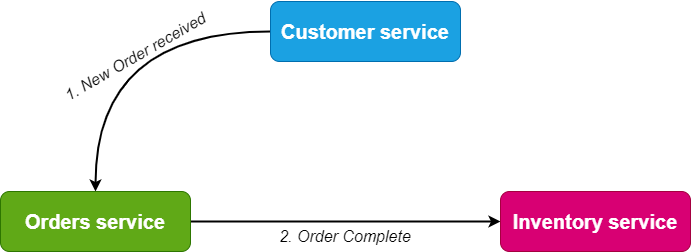

The diagram above was exported from draw.io. Its source (the exported page's mxGraphModel, read from the mxfile embedded in the PNG):
<mxGraphModel dx="1434" dy="796" grid="1" gridSize="10" guides="1" tooltips="1" connect="1" arrows="1" fold="1" page="1" pageScale="1" pageWidth="850" pageHeight="1100" math="0" shadow="0">
  <root>
    <mxCell id="0" />
    <mxCell id="1" parent="0" />
    <mxCell id="EPnXSvObr4yJgHjbpFMF-13" style="edgeStyle=orthogonalEdgeStyle;rounded=0;orthogonalLoop=1;jettySize=auto;html=1;exitX=0;exitY=0.5;exitDx=0;exitDy=0;entryX=0.5;entryY=0;entryDx=0;entryDy=0;curved=1;strokeWidth=2;" edge="1" parent="1" source="EPnXSvObr4yJgHjbpFMF-3" target="EPnXSvObr4yJgHjbpFMF-5">
      <mxGeometry relative="1" as="geometry" />
    </mxCell>
    <mxCell id="EPnXSvObr4yJgHjbpFMF-3" value="&lt;b&gt;&lt;font style=&quot;font-size: 20px;&quot;&gt;Customer service&lt;/font&gt;&lt;/b&gt;" style="rounded=1;whiteSpace=wrap;html=1;fillColor=#1ba1e2;fontColor=#ffffff;strokeColor=#006EAF;" vertex="1" parent="1">
      <mxGeometry x="290" y="120" width="190" height="60" as="geometry" />
    </mxCell>
    <mxCell id="EPnXSvObr4yJgHjbpFMF-14" style="edgeStyle=orthogonalEdgeStyle;curved=1;rounded=0;orthogonalLoop=1;jettySize=auto;html=1;exitX=1;exitY=0.5;exitDx=0;exitDy=0;entryX=0;entryY=0.5;entryDx=0;entryDy=0;strokeWidth=2;" edge="1" parent="1" source="EPnXSvObr4yJgHjbpFMF-5" target="EPnXSvObr4yJgHjbpFMF-7">
      <mxGeometry relative="1" as="geometry" />
    </mxCell>
    <mxCell id="EPnXSvObr4yJgHjbpFMF-5" value="&lt;b&gt;&lt;font style=&quot;font-size: 20px;&quot;&gt;Orders service&lt;/font&gt;&lt;/b&gt;" style="rounded=1;whiteSpace=wrap;html=1;fillColor=#60a917;fontColor=#ffffff;strokeColor=#2D7600;" vertex="1" parent="1">
      <mxGeometry x="20" y="310" width="190" height="60" as="geometry" />
    </mxCell>
    <mxCell id="EPnXSvObr4yJgHjbpFMF-7" value="&lt;b&gt;&lt;font style=&quot;font-size: 20px;&quot;&gt;Inventory service&lt;/font&gt;&lt;/b&gt;" style="rounded=1;whiteSpace=wrap;html=1;fillColor=#d80073;fontColor=#ffffff;strokeColor=#A50040;" vertex="1" parent="1">
      <mxGeometry x="520" y="310" width="190" height="60" as="geometry" />
    </mxCell>
    <mxCell id="EPnXSvObr4yJgHjbpFMF-8" value="1. New Order received" style="text;html=1;strokeColor=none;fillColor=none;align=center;verticalAlign=middle;whiteSpace=wrap;rounded=0;fontSize=16;fontStyle=2;rotation=-30;" vertex="1" parent="1">
      <mxGeometry x="70" y="160" width="170" height="30" as="geometry" />
    </mxCell>
    <mxCell id="EPnXSvObr4yJgHjbpFMF-9" value="2. Order Complete" style="text;html=1;strokeColor=none;fillColor=none;align=center;verticalAlign=middle;whiteSpace=wrap;rounded=0;fontSize=16;fontStyle=2;rotation=0;" vertex="1" parent="1">
      <mxGeometry x="280" y="340" width="170" height="30" as="geometry" />
    </mxCell>
  </root>
</mxGraphModel>